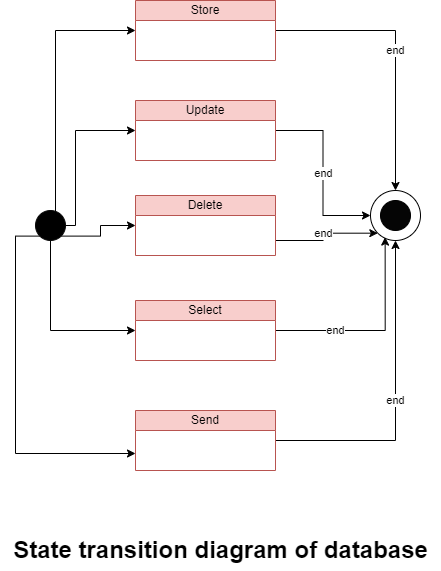

The diagram above was exported from draw.io. Its source (the exported page's mxGraphModel, read from the mxfile embedded in the PNG):
<mxGraphModel dx="1050" dy="541" grid="1" gridSize="10" guides="1" tooltips="1" connect="1" arrows="1" fold="1" page="1" pageScale="1" pageWidth="850" pageHeight="1100" background="#ffffff" math="0" shadow="0">
  <root>
    <mxCell id="0" />
    <mxCell id="1" parent="0" />
    <mxCell id="lGJhtosA2Kw6DbHxl1J1-11" style="edgeStyle=orthogonalEdgeStyle;rounded=0;orthogonalLoop=1;jettySize=auto;html=1;exitX=1;exitY=0.5;exitDx=0;exitDy=0;entryX=0;entryY=0.5;entryDx=0;entryDy=0;" edge="1" parent="1" source="lGJhtosA2Kw6DbHxl1J1-1" target="lGJhtosA2Kw6DbHxl1J1-3">
      <mxGeometry relative="1" as="geometry">
        <Array as="points">
          <mxPoint x="345" y="315" />
          <mxPoint x="345" y="120" />
        </Array>
      </mxGeometry>
    </mxCell>
    <mxCell id="lGJhtosA2Kw6DbHxl1J1-12" style="edgeStyle=orthogonalEdgeStyle;rounded=0;orthogonalLoop=1;jettySize=auto;html=1;exitX=1;exitY=0.5;exitDx=0;exitDy=0;entryX=0;entryY=0.5;entryDx=0;entryDy=0;" edge="1" parent="1" source="lGJhtosA2Kw6DbHxl1J1-1" target="lGJhtosA2Kw6DbHxl1J1-4">
      <mxGeometry relative="1" as="geometry">
        <Array as="points">
          <mxPoint x="365" y="315" />
          <mxPoint x="365" y="220" />
        </Array>
      </mxGeometry>
    </mxCell>
    <mxCell id="lGJhtosA2Kw6DbHxl1J1-13" style="edgeStyle=orthogonalEdgeStyle;rounded=0;orthogonalLoop=1;jettySize=auto;html=1;exitX=1;exitY=1;exitDx=0;exitDy=0;entryX=0;entryY=0.5;entryDx=0;entryDy=0;" edge="1" parent="1" source="lGJhtosA2Kw6DbHxl1J1-1" target="lGJhtosA2Kw6DbHxl1J1-5">
      <mxGeometry relative="1" as="geometry" />
    </mxCell>
    <mxCell id="lGJhtosA2Kw6DbHxl1J1-14" style="edgeStyle=orthogonalEdgeStyle;rounded=0;orthogonalLoop=1;jettySize=auto;html=1;exitX=0.5;exitY=1;exitDx=0;exitDy=0;entryX=0;entryY=0.5;entryDx=0;entryDy=0;" edge="1" parent="1" source="lGJhtosA2Kw6DbHxl1J1-1" target="lGJhtosA2Kw6DbHxl1J1-7">
      <mxGeometry relative="1" as="geometry" />
    </mxCell>
    <mxCell id="lGJhtosA2Kw6DbHxl1J1-15" style="edgeStyle=orthogonalEdgeStyle;rounded=0;orthogonalLoop=1;jettySize=auto;html=1;exitX=0;exitY=1;exitDx=0;exitDy=0;" edge="1" parent="1" source="lGJhtosA2Kw6DbHxl1J1-1">
      <mxGeometry relative="1" as="geometry">
        <mxPoint x="425" y="543" as="targetPoint" />
        <Array as="points">
          <mxPoint x="305" y="326" />
          <mxPoint x="305" y="543" />
        </Array>
      </mxGeometry>
    </mxCell>
    <mxCell id="lGJhtosA2Kw6DbHxl1J1-1" value="" style="ellipse;whiteSpace=wrap;html=1;aspect=fixed;strokeColor=#0a0a0a;fillColor=#000000;" vertex="1" parent="1">
      <mxGeometry x="325" y="300" width="30" height="30" as="geometry" />
    </mxCell>
    <mxCell id="lGJhtosA2Kw6DbHxl1J1-16" value="end" style="edgeStyle=orthogonalEdgeStyle;rounded=0;orthogonalLoop=1;jettySize=auto;html=1;exitX=1;exitY=0.5;exitDx=0;exitDy=0;entryX=0.5;entryY=0;entryDx=0;entryDy=0;" edge="1" parent="1" source="lGJhtosA2Kw6DbHxl1J1-3" target="lGJhtosA2Kw6DbHxl1J1-10">
      <mxGeometry relative="1" as="geometry" />
    </mxCell>
    <mxCell id="lGJhtosA2Kw6DbHxl1J1-3" value="Store" style="swimlane;fontStyle=0;childLayout=stackLayout;horizontal=1;startSize=20;horizontalStack=0;resizeParent=1;resizeParentMax=0;resizeLast=0;collapsible=1;marginBottom=0;whiteSpace=wrap;html=1;fillColor=#f8cecc;strokeColor=#b85450;" vertex="1" parent="1">
      <mxGeometry x="425" y="90" width="140" height="60" as="geometry" />
    </mxCell>
    <mxCell id="lGJhtosA2Kw6DbHxl1J1-17" value="end" style="edgeStyle=orthogonalEdgeStyle;rounded=0;orthogonalLoop=1;jettySize=auto;html=1;exitX=1;exitY=0.5;exitDx=0;exitDy=0;entryX=0;entryY=0.5;entryDx=0;entryDy=0;" edge="1" parent="1" source="lGJhtosA2Kw6DbHxl1J1-4" target="lGJhtosA2Kw6DbHxl1J1-10">
      <mxGeometry relative="1" as="geometry" />
    </mxCell>
    <mxCell id="lGJhtosA2Kw6DbHxl1J1-4" value="Update" style="swimlane;fontStyle=0;childLayout=stackLayout;horizontal=1;startSize=20;horizontalStack=0;resizeParent=1;resizeParentMax=0;resizeLast=0;collapsible=1;marginBottom=0;whiteSpace=wrap;html=1;fillColor=#f8cecc;strokeColor=#b85450;" vertex="1" parent="1">
      <mxGeometry x="425" y="190" width="140" height="60" as="geometry" />
    </mxCell>
    <mxCell id="lGJhtosA2Kw6DbHxl1J1-18" value="end" style="edgeStyle=orthogonalEdgeStyle;rounded=0;orthogonalLoop=1;jettySize=auto;html=1;exitX=1;exitY=0.75;exitDx=0;exitDy=0;entryX=0;entryY=1;entryDx=0;entryDy=0;" edge="1" parent="1" source="lGJhtosA2Kw6DbHxl1J1-5" target="lGJhtosA2Kw6DbHxl1J1-10">
      <mxGeometry relative="1" as="geometry" />
    </mxCell>
    <mxCell id="lGJhtosA2Kw6DbHxl1J1-5" value="Delete" style="swimlane;fontStyle=0;childLayout=stackLayout;horizontal=1;startSize=20;horizontalStack=0;resizeParent=1;resizeParentMax=0;resizeLast=0;collapsible=1;marginBottom=0;whiteSpace=wrap;html=1;fillColor=#f8cecc;strokeColor=#b85450;" vertex="1" parent="1">
      <mxGeometry x="425" y="285" width="140" height="60" as="geometry" />
    </mxCell>
    <mxCell id="lGJhtosA2Kw6DbHxl1J1-19" value="end" style="edgeStyle=orthogonalEdgeStyle;rounded=0;orthogonalLoop=1;jettySize=auto;html=1;exitX=1;exitY=0.5;exitDx=0;exitDy=0;entryX=0.293;entryY=0.932;entryDx=0;entryDy=0;entryPerimeter=0;" edge="1" parent="1" source="lGJhtosA2Kw6DbHxl1J1-7" target="lGJhtosA2Kw6DbHxl1J1-10">
      <mxGeometry x="-0.4092" relative="1" as="geometry">
        <mxPoint as="offset" />
      </mxGeometry>
    </mxCell>
    <mxCell id="lGJhtosA2Kw6DbHxl1J1-7" value="Select" style="swimlane;fontStyle=0;childLayout=stackLayout;horizontal=1;startSize=20;horizontalStack=0;resizeParent=1;resizeParentMax=0;resizeLast=0;collapsible=1;marginBottom=0;whiteSpace=wrap;html=1;fillColor=#f8cecc;strokeColor=#b85450;" vertex="1" parent="1">
      <mxGeometry x="425" y="390" width="140" height="60" as="geometry" />
    </mxCell>
    <mxCell id="lGJhtosA2Kw6DbHxl1J1-20" value="end" style="edgeStyle=orthogonalEdgeStyle;rounded=0;orthogonalLoop=1;jettySize=auto;html=1;exitX=1;exitY=0.5;exitDx=0;exitDy=0;entryX=0.5;entryY=1;entryDx=0;entryDy=0;" edge="1" parent="1" source="lGJhtosA2Kw6DbHxl1J1-8" target="lGJhtosA2Kw6DbHxl1J1-10">
      <mxGeometry relative="1" as="geometry" />
    </mxCell>
    <mxCell id="lGJhtosA2Kw6DbHxl1J1-8" value="Send" style="swimlane;fontStyle=0;childLayout=stackLayout;horizontal=1;startSize=20;horizontalStack=0;resizeParent=1;resizeParentMax=0;resizeLast=0;collapsible=1;marginBottom=0;whiteSpace=wrap;html=1;fillColor=#f8cecc;strokeColor=#b85450;" vertex="1" parent="1">
      <mxGeometry x="425" y="500" width="140" height="60" as="geometry" />
    </mxCell>
    <mxCell id="lGJhtosA2Kw6DbHxl1J1-9" value="" style="ellipse;whiteSpace=wrap;html=1;aspect=fixed;fillColor=#050505;" vertex="1" parent="1">
      <mxGeometry x="670" y="290" width="30" height="30" as="geometry" />
    </mxCell>
    <mxCell id="lGJhtosA2Kw6DbHxl1J1-10" value="" style="ellipse;whiteSpace=wrap;html=1;fillColor=none;" vertex="1" parent="1">
      <mxGeometry x="660" y="280" width="50" height="50" as="geometry" />
    </mxCell>
    <mxCell id="lGJhtosA2Kw6DbHxl1J1-21" value="&lt;b style=&quot;border-color: var(--border-color);&quot;&gt;&lt;font style=&quot;border-color: var(--border-color); font-size: 24px;&quot;&gt;State transition diagram of database&lt;br style=&quot;border-color: var(--border-color);&quot;&gt;&lt;/font&gt;&lt;/b&gt;" style="text;html=1;align=center;verticalAlign=middle;resizable=0;points=[];autosize=1;strokeColor=none;fillColor=none;" vertex="1" parent="1">
      <mxGeometry x="290" y="620" width="440" height="40" as="geometry" />
    </mxCell>
  </root>
</mxGraphModel>